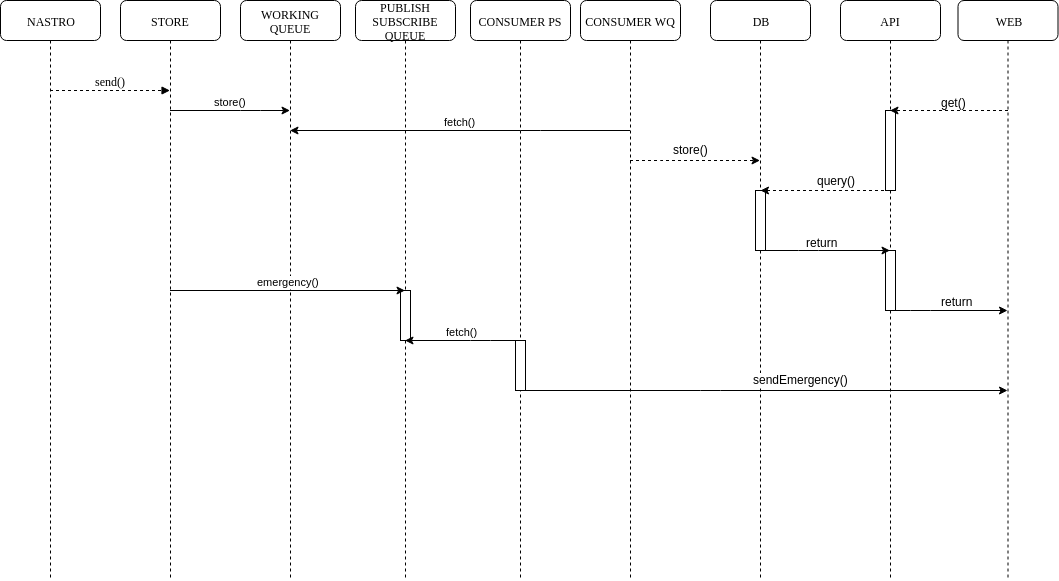

The diagram above was exported from draw.io. Its source (the exported page's mxGraphModel, read from the mxfile embedded in the PNG):
<mxGraphModel dx="1379" dy="827" grid="1" gridSize="10" guides="1" tooltips="1" connect="1" arrows="1" fold="1" page="1" pageScale="1" pageWidth="1100" pageHeight="850" background="#ffffff" math="0" shadow="0">
  <root>
    <mxCell id="0" />
    <mxCell id="1" parent="0" />
    <mxCell id="7baba1c4bc27f4b0-2" value="STORE" style="shape=umlLifeline;perimeter=lifelinePerimeter;whiteSpace=wrap;html=1;container=1;collapsible=0;recursiveResize=0;outlineConnect=0;rounded=1;shadow=0;comic=0;labelBackgroundColor=none;strokeColor=#000000;strokeWidth=1;fillColor=#FFFFFF;fontFamily=Verdana;fontSize=12;fontColor=#000000;align=center;" parent="1" vertex="1">
      <mxGeometry x="150" y="80" width="100" height="580" as="geometry" />
    </mxCell>
    <mxCell id="7baba1c4bc27f4b0-3" value="WORKING QUEUE" style="shape=umlLifeline;perimeter=lifelinePerimeter;whiteSpace=wrap;html=1;container=1;collapsible=0;recursiveResize=0;outlineConnect=0;rounded=1;shadow=0;comic=0;labelBackgroundColor=none;strokeColor=#000000;strokeWidth=1;fillColor=#FFFFFF;fontFamily=Verdana;fontSize=12;fontColor=#000000;align=center;" parent="1" vertex="1">
      <mxGeometry x="270" y="80" width="100" height="580" as="geometry" />
    </mxCell>
    <mxCell id="7baba1c4bc27f4b0-4" value="CONSUMER WQ" style="shape=umlLifeline;perimeter=lifelinePerimeter;whiteSpace=wrap;html=1;container=1;collapsible=0;recursiveResize=0;outlineConnect=0;rounded=1;shadow=0;comic=0;labelBackgroundColor=none;strokeColor=#000000;strokeWidth=1;fillColor=#FFFFFF;fontFamily=Verdana;fontSize=12;fontColor=#000000;align=center;" parent="1" vertex="1">
      <mxGeometry x="610" y="80" width="100" height="580" as="geometry" />
    </mxCell>
    <mxCell id="7baba1c4bc27f4b0-5" value="DB" style="shape=umlLifeline;perimeter=lifelinePerimeter;whiteSpace=wrap;html=1;container=1;collapsible=0;recursiveResize=0;outlineConnect=0;rounded=1;shadow=0;comic=0;labelBackgroundColor=none;strokeColor=#000000;strokeWidth=1;fillColor=#FFFFFF;fontFamily=Verdana;fontSize=12;fontColor=#000000;align=center;" parent="1" vertex="1">
      <mxGeometry x="740" y="80" width="100" height="580" as="geometry" />
    </mxCell>
    <mxCell id="yF3pYKZvKBqDqfzEcHDj-15" value="" style="rounded=0;whiteSpace=wrap;html=1;" parent="7baba1c4bc27f4b0-5" vertex="1">
      <mxGeometry x="45" y="190" width="10" height="60" as="geometry" />
    </mxCell>
    <mxCell id="7baba1c4bc27f4b0-6" value="API" style="shape=umlLifeline;perimeter=lifelinePerimeter;whiteSpace=wrap;html=1;container=1;collapsible=0;recursiveResize=0;outlineConnect=0;rounded=1;shadow=0;comic=0;labelBackgroundColor=none;strokeColor=#000000;strokeWidth=1;fillColor=#FFFFFF;fontFamily=Verdana;fontSize=12;fontColor=#000000;align=center;" parent="1" vertex="1">
      <mxGeometry x="870" y="80" width="100" height="580" as="geometry" />
    </mxCell>
    <mxCell id="yF3pYKZvKBqDqfzEcHDj-14" value="" style="rounded=0;whiteSpace=wrap;html=1;" parent="7baba1c4bc27f4b0-6" vertex="1">
      <mxGeometry x="45" y="110" width="10" height="80" as="geometry" />
    </mxCell>
    <mxCell id="yF3pYKZvKBqDqfzEcHDj-17" value="" style="rounded=0;whiteSpace=wrap;html=1;" parent="7baba1c4bc27f4b0-6" vertex="1">
      <mxGeometry x="45" y="250" width="10" height="60" as="geometry" />
    </mxCell>
    <mxCell id="7baba1c4bc27f4b0-7" value="WEB" style="shape=umlLifeline;perimeter=lifelinePerimeter;whiteSpace=wrap;html=1;container=1;collapsible=0;recursiveResize=0;outlineConnect=0;rounded=1;shadow=0;comic=0;labelBackgroundColor=none;strokeColor=#000000;strokeWidth=1;fillColor=#FFFFFF;fontFamily=Verdana;fontSize=12;fontColor=#000000;align=center;" parent="1" vertex="1">
      <mxGeometry x="987.5" y="80" width="100" height="580" as="geometry" />
    </mxCell>
    <mxCell id="7baba1c4bc27f4b0-8" value="NASTRO" style="shape=umlLifeline;perimeter=lifelinePerimeter;whiteSpace=wrap;html=1;container=1;collapsible=0;recursiveResize=0;outlineConnect=0;rounded=1;shadow=0;comic=0;labelBackgroundColor=none;strokeColor=#000000;strokeWidth=1;fillColor=#FFFFFF;fontFamily=Verdana;fontSize=12;fontColor=#000000;align=center;" parent="1" vertex="1">
      <mxGeometry x="30" y="80" width="100" height="580" as="geometry" />
    </mxCell>
    <mxCell id="7baba1c4bc27f4b0-11" value="send()" style="html=1;verticalAlign=bottom;endArrow=block;labelBackgroundColor=none;fontFamily=Verdana;fontSize=12;edgeStyle=elbowEdgeStyle;elbow=vertical;dashed=1;" parent="1" source="7baba1c4bc27f4b0-8" target="7baba1c4bc27f4b0-2" edge="1">
      <mxGeometry relative="1" as="geometry">
        <mxPoint x="85" y="180" as="sourcePoint" />
        <mxPoint x="215" y="180" as="targetPoint" />
        <Array as="points">
          <mxPoint x="140" y="170" />
        </Array>
      </mxGeometry>
    </mxCell>
    <mxCell id="yF3pYKZvKBqDqfzEcHDj-2" value="fetch()" style="endArrow=classic;html=1;verticalAlign=bottom;" parent="1" target="7baba1c4bc27f4b0-3" edge="1" source="7baba1c4bc27f4b0-4">
      <mxGeometry width="50" height="50" relative="1" as="geometry">
        <mxPoint x="590" y="220" as="sourcePoint" />
        <mxPoint x="457" y="222" as="targetPoint" />
        <Array as="points">
          <mxPoint x="560" y="210" />
        </Array>
      </mxGeometry>
    </mxCell>
    <mxCell id="yF3pYKZvKBqDqfzEcHDj-7" value="" style="endArrow=classic;html=1;dashed=1;" parent="1" source="7baba1c4bc27f4b0-4" target="7baba1c4bc27f4b0-5" edge="1">
      <mxGeometry width="50" height="50" relative="1" as="geometry">
        <mxPoint x="590" y="290" as="sourcePoint" />
        <mxPoint x="730" y="280" as="targetPoint" />
        <Array as="points">
          <mxPoint x="680" y="240" />
        </Array>
      </mxGeometry>
    </mxCell>
    <mxCell id="yF3pYKZvKBqDqfzEcHDj-8" value="store()" style="text;html=1;resizable=0;points=[];align=center;verticalAlign=bottom;labelBackgroundColor=#ffffff;" parent="yF3pYKZvKBqDqfzEcHDj-7" vertex="1" connectable="0">
      <mxGeometry x="0.2929" y="24" relative="1" as="geometry">
        <mxPoint x="-24" y="21" as="offset" />
      </mxGeometry>
    </mxCell>
    <mxCell id="yF3pYKZvKBqDqfzEcHDj-9" value="" style="endArrow=classic;html=1;dashed=1;" parent="1" source="7baba1c4bc27f4b0-6" edge="1">
      <mxGeometry width="50" height="50" relative="1" as="geometry">
        <mxPoint x="887.5" y="290" as="sourcePoint" />
        <mxPoint x="790" y="270" as="targetPoint" />
        <Array as="points">
          <mxPoint x="857.5" y="270" />
        </Array>
      </mxGeometry>
    </mxCell>
    <mxCell id="yF3pYKZvKBqDqfzEcHDj-19" value="query()" style="text;html=1;resizable=0;points=[];align=center;verticalAlign=bottom;labelBackgroundColor=#ffffff;" parent="yF3pYKZvKBqDqfzEcHDj-9" vertex="1" connectable="0">
      <mxGeometry x="-0.1643" y="-2" relative="1" as="geometry">
        <mxPoint as="offset" />
      </mxGeometry>
    </mxCell>
    <mxCell id="yF3pYKZvKBqDqfzEcHDj-13" value="" style="endArrow=classic;html=1;dashed=1;" parent="1" target="7baba1c4bc27f4b0-6" edge="1">
      <mxGeometry width="50" height="50" relative="1" as="geometry">
        <mxPoint x="1037.5" y="190" as="sourcePoint" />
        <mxPoint x="907.5" y="190" as="targetPoint" />
      </mxGeometry>
    </mxCell>
    <mxCell id="yF3pYKZvKBqDqfzEcHDj-20" value="get()" style="text;html=1;resizable=0;points=[];align=center;verticalAlign=bottom;labelBackgroundColor=#ffffff;" parent="yF3pYKZvKBqDqfzEcHDj-13" vertex="1" connectable="0">
      <mxGeometry x="-0.516" y="-1" relative="1" as="geometry">
        <mxPoint x="-26" y="1" as="offset" />
      </mxGeometry>
    </mxCell>
    <mxCell id="yF3pYKZvKBqDqfzEcHDj-16" value="" style="endArrow=classic;html=1;" parent="1" source="7baba1c4bc27f4b0-5" target="7baba1c4bc27f4b0-6" edge="1">
      <mxGeometry width="50" height="50" relative="1" as="geometry">
        <mxPoint x="757" y="330" as="sourcePoint" />
        <mxPoint x="867.5" y="340" as="targetPoint" />
        <Array as="points">
          <mxPoint x="838" y="330" />
        </Array>
      </mxGeometry>
    </mxCell>
    <mxCell id="yF3pYKZvKBqDqfzEcHDj-21" value="return" style="text;html=1;resizable=0;points=[];align=center;verticalAlign=bottom;labelBackgroundColor=#ffffff;" parent="yF3pYKZvKBqDqfzEcHDj-16" vertex="1" connectable="0">
      <mxGeometry x="0.15" y="-14" relative="1" as="geometry">
        <mxPoint x="-14" y="-14" as="offset" />
      </mxGeometry>
    </mxCell>
    <mxCell id="yF3pYKZvKBqDqfzEcHDj-18" value="" style="endArrow=classic;html=1;" parent="1" target="7baba1c4bc27f4b0-7" edge="1" source="7baba1c4bc27f4b0-6">
      <mxGeometry width="50" height="50" relative="1" as="geometry">
        <mxPoint x="892.5" y="389.5" as="sourcePoint" />
        <mxPoint x="982.5" y="389.5" as="targetPoint" />
        <Array as="points">
          <mxPoint x="950" y="390" />
        </Array>
      </mxGeometry>
    </mxCell>
    <mxCell id="yF3pYKZvKBqDqfzEcHDj-22" value="return" style="text;html=1;resizable=0;points=[];align=center;verticalAlign=bottom;labelBackgroundColor=#ffffff;" parent="yF3pYKZvKBqDqfzEcHDj-18" vertex="1" connectable="0">
      <mxGeometry x="0.2318" relative="1" as="geometry">
        <mxPoint x="-6" y="-1" as="offset" />
      </mxGeometry>
    </mxCell>
    <mxCell id="KmGj9m_KttJld8Jz_Ft8-1" value="PUBLISH SUBSCRIBE QUEUE" style="shape=umlLifeline;perimeter=lifelinePerimeter;whiteSpace=wrap;html=1;container=1;collapsible=0;recursiveResize=0;outlineConnect=0;rounded=1;shadow=0;comic=0;labelBackgroundColor=none;strokeColor=#000000;strokeWidth=1;fillColor=#FFFFFF;fontFamily=Verdana;fontSize=12;fontColor=#000000;align=center;" vertex="1" parent="1">
      <mxGeometry x="385" y="80" width="100" height="580" as="geometry" />
    </mxCell>
    <mxCell id="KmGj9m_KttJld8Jz_Ft8-12" value="" style="rounded=0;whiteSpace=wrap;html=1;" vertex="1" parent="KmGj9m_KttJld8Jz_Ft8-1">
      <mxGeometry x="45" y="290" width="10" height="50" as="geometry" />
    </mxCell>
    <mxCell id="KmGj9m_KttJld8Jz_Ft8-3" value="store()" style="endArrow=classic;html=1;verticalAlign=bottom;" edge="1" parent="1" source="7baba1c4bc27f4b0-2" target="7baba1c4bc27f4b0-3">
      <mxGeometry width="50" height="50" relative="1" as="geometry">
        <mxPoint x="240" y="220" as="sourcePoint" />
        <mxPoint x="290" y="170" as="targetPoint" />
        <Array as="points">
          <mxPoint x="280" y="190" />
        </Array>
      </mxGeometry>
    </mxCell>
    <mxCell id="KmGj9m_KttJld8Jz_Ft8-7" value="" style="endArrow=classic;html=1;" edge="1" parent="1" source="KmGj9m_KttJld8Jz_Ft8-9" target="7baba1c4bc27f4b0-7">
      <mxGeometry width="50" height="50" relative="1" as="geometry">
        <mxPoint x="400" y="740" as="sourcePoint" />
        <mxPoint x="800" y="740" as="targetPoint" />
        <Array as="points">
          <mxPoint x="740" y="470" />
        </Array>
      </mxGeometry>
    </mxCell>
    <mxCell id="KmGj9m_KttJld8Jz_Ft8-14" value="sendEmergency()" style="text;html=1;resizable=0;points=[];align=center;verticalAlign=bottom;labelBackgroundColor=#ffffff;" vertex="1" connectable="0" parent="KmGj9m_KttJld8Jz_Ft8-7">
      <mxGeometry x="0.1467" y="3" relative="1" as="geometry">
        <mxPoint as="offset" />
      </mxGeometry>
    </mxCell>
    <mxCell id="KmGj9m_KttJld8Jz_Ft8-9" value="CONSUMER PS" style="shape=umlLifeline;perimeter=lifelinePerimeter;whiteSpace=wrap;html=1;container=1;collapsible=0;recursiveResize=0;outlineConnect=0;rounded=1;shadow=0;comic=0;labelBackgroundColor=none;strokeColor=#000000;strokeWidth=1;fillColor=#FFFFFF;fontFamily=Verdana;fontSize=12;fontColor=#000000;align=center;" vertex="1" parent="1">
      <mxGeometry x="500" y="80" width="100" height="580" as="geometry" />
    </mxCell>
    <mxCell id="KmGj9m_KttJld8Jz_Ft8-13" value="" style="rounded=0;whiteSpace=wrap;html=1;" vertex="1" parent="KmGj9m_KttJld8Jz_Ft8-9">
      <mxGeometry x="45" y="340" width="10" height="50" as="geometry" />
    </mxCell>
    <mxCell id="KmGj9m_KttJld8Jz_Ft8-10" value="emergency()" style="endArrow=classic;html=1;verticalAlign=bottom;" edge="1" parent="1" source="7baba1c4bc27f4b0-2" target="KmGj9m_KttJld8Jz_Ft8-1">
      <mxGeometry width="50" height="50" relative="1" as="geometry">
        <mxPoint x="30" y="820" as="sourcePoint" />
        <mxPoint x="80" y="770" as="targetPoint" />
      </mxGeometry>
    </mxCell>
    <mxCell id="KmGj9m_KttJld8Jz_Ft8-11" value="fetch()" style="endArrow=classic;html=1;verticalAlign=bottom;" edge="1" parent="1" source="KmGj9m_KttJld8Jz_Ft8-9" target="KmGj9m_KttJld8Jz_Ft8-1">
      <mxGeometry width="50" height="50" relative="1" as="geometry">
        <mxPoint x="30" y="820" as="sourcePoint" />
        <mxPoint x="80" y="770" as="targetPoint" />
        <Array as="points">
          <mxPoint x="510" y="420" />
        </Array>
      </mxGeometry>
    </mxCell>
  </root>
</mxGraphModel>